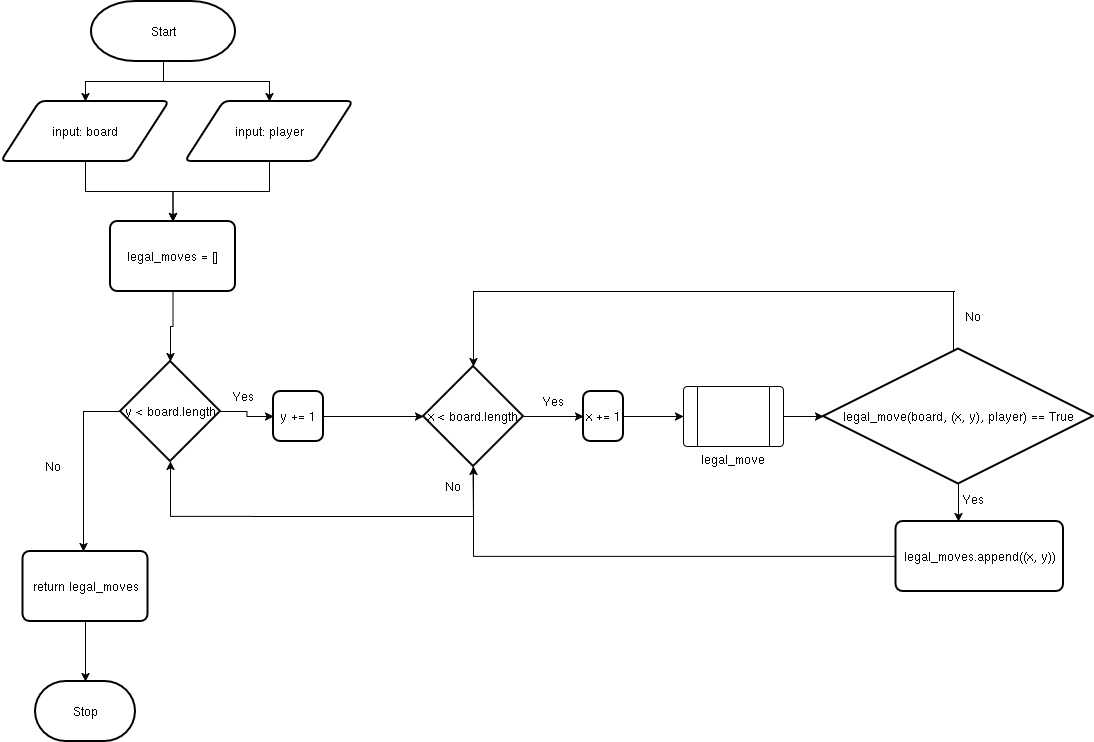

The diagram above was exported from draw.io. Its source (the exported page's mxGraphModel, read from the mxfile embedded in the PNG):
<mxGraphModel dx="1412" dy="813" grid="1" gridSize="10" guides="1" tooltips="1" connect="1" arrows="1" fold="1" page="1" pageScale="1" pageWidth="827" pageHeight="1169" math="0" shadow="0">
  <root>
    <mxCell id="WIyWlLk6GJQsqaUBKTNV-0" />
    <mxCell id="WIyWlLk6GJQsqaUBKTNV-1" parent="WIyWlLk6GJQsqaUBKTNV-0" />
    <mxCell id="OQWZjP30380d3s_NgSn6-0" edge="1" parent="WIyWlLk6GJQsqaUBKTNV-1" source="OQWZjP30380d3s_NgSn6-2" style="edgeStyle=orthogonalEdgeStyle;rounded=0;orthogonalLoop=1;jettySize=auto;html=1;entryX=0;entryY=0.5;entryDx=0;entryDy=0;" target="OQWZjP30380d3s_NgSn6-10">
      <mxGeometry relative="1" as="geometry">
        <mxPoint x="270" y="430" as="targetPoint" />
      </mxGeometry>
    </mxCell>
    <mxCell id="OQWZjP30380d3s_NgSn6-1" edge="1" parent="WIyWlLk6GJQsqaUBKTNV-1" source="OQWZjP30380d3s_NgSn6-2" style="edgeStyle=orthogonalEdgeStyle;rounded=0;orthogonalLoop=1;jettySize=auto;html=1;">
      <mxGeometry relative="1" as="geometry">
        <mxPoint x="110" y="570" as="targetPoint" />
      </mxGeometry>
    </mxCell>
    <mxCell id="OQWZjP30380d3s_NgSn6-2" parent="WIyWlLk6GJQsqaUBKTNV-1" style="strokeWidth=2;html=1;shape=mxgraph.flowchart.decision;whiteSpace=wrap;" value="y &amp;lt; board.length" vertex="1">
      <mxGeometry height="100" width="100" x="147" y="380" as="geometry" />
    </mxCell>
    <mxCell id="OQWZjP30380d3s_NgSn6-3" parent="WIyWlLk6GJQsqaUBKTNV-1" style="strokeWidth=2;html=1;shape=mxgraph.flowchart.decision;whiteSpace=wrap;" value="x &amp;lt; board.length" vertex="1">
      <mxGeometry height="100" width="100" x="450" y="385" as="geometry" />
    </mxCell>
    <mxCell id="OQWZjP30380d3s_NgSn6-4" parent="WIyWlLk6GJQsqaUBKTNV-1" style="text;html=1;whiteSpace=wrap;strokeColor=none;fillColor=none;align=center;verticalAlign=middle;rounded=0;" value="Yes" vertex="1">
      <mxGeometry height="30" width="60" x="240" y="400" as="geometry" />
    </mxCell>
    <mxCell id="OQWZjP30380d3s_NgSn6-5" edge="1" parent="WIyWlLk6GJQsqaUBKTNV-1" style="endArrow=none;html=1;rounded=0;" value="">
      <mxGeometry height="50" relative="1" width="50" as="geometry">
        <Array as="points">
          <mxPoint x="500" y="535" />
        </Array>
        <mxPoint x="280" y="535" as="sourcePoint" />
        <mxPoint x="499.5" y="485" as="targetPoint" />
      </mxGeometry>
    </mxCell>
    <mxCell id="OQWZjP30380d3s_NgSn6-6" parent="WIyWlLk6GJQsqaUBKTNV-1" style="text;html=1;whiteSpace=wrap;strokeColor=none;fillColor=none;align=center;verticalAlign=middle;rounded=0;" value="No" vertex="1">
      <mxGeometry height="30" width="60" x="450" y="490" as="geometry" />
    </mxCell>
    <mxCell id="OQWZjP30380d3s_NgSn6-7" edge="1" parent="WIyWlLk6GJQsqaUBKTNV-1" style="endArrow=classic;html=1;rounded=0;" value="">
      <mxGeometry height="50" relative="1" width="50" as="geometry">
        <mxPoint x="550" y="435" as="sourcePoint" />
        <mxPoint x="610" y="435" as="targetPoint" />
      </mxGeometry>
    </mxCell>
    <mxCell id="OQWZjP30380d3s_NgSn6-8" parent="WIyWlLk6GJQsqaUBKTNV-1" style="text;html=1;whiteSpace=wrap;strokeColor=none;fillColor=none;align=center;verticalAlign=middle;rounded=0;" value="Yes" vertex="1">
      <mxGeometry height="30" width="60" x="550" y="405" as="geometry" />
    </mxCell>
    <mxCell id="OQWZjP30380d3s_NgSn6-10" parent="WIyWlLk6GJQsqaUBKTNV-1" style="rounded=1;whiteSpace=wrap;html=1;absoluteArcSize=1;arcSize=14;strokeWidth=2;" value="y += 1" vertex="1">
      <mxGeometry height="50" width="50" x="300" y="410" as="geometry" />
    </mxCell>
    <mxCell id="OQWZjP30380d3s_NgSn6-34" edge="1" parent="WIyWlLk6GJQsqaUBKTNV-1" source="OQWZjP30380d3s_NgSn6-11" style="edgeStyle=orthogonalEdgeStyle;rounded=0;orthogonalLoop=1;jettySize=auto;html=1;">
      <mxGeometry relative="1" as="geometry">
        <mxPoint x="710" y="435" as="targetPoint" />
      </mxGeometry>
    </mxCell>
    <mxCell id="OQWZjP30380d3s_NgSn6-11" parent="WIyWlLk6GJQsqaUBKTNV-1" style="rounded=1;whiteSpace=wrap;html=1;absoluteArcSize=1;arcSize=14;strokeWidth=2;" value="x += 1" vertex="1">
      <mxGeometry height="50" width="40" x="610" y="410" as="geometry" />
    </mxCell>
    <mxCell id="OQWZjP30380d3s_NgSn6-16" edge="1" parent="WIyWlLk6GJQsqaUBKTNV-1" style="edgeStyle=orthogonalEdgeStyle;rounded=0;orthogonalLoop=1;jettySize=auto;html=1;entryX=0.5;entryY=1;entryDx=0;entryDy=0;entryPerimeter=0;" target="OQWZjP30380d3s_NgSn6-2">
      <mxGeometry relative="1" as="geometry">
        <mxPoint x="280" y="535" as="sourcePoint" />
      </mxGeometry>
    </mxCell>
    <mxCell id="OQWZjP30380d3s_NgSn6-17" parent="WIyWlLk6GJQsqaUBKTNV-1" style="text;html=1;whiteSpace=wrap;strokeColor=none;fillColor=none;align=center;verticalAlign=middle;rounded=0;" value="No" vertex="1">
      <mxGeometry height="30" width="60" x="50" y="470" as="geometry" />
    </mxCell>
    <mxCell id="OQWZjP30380d3s_NgSn6-21" edge="1" parent="WIyWlLk6GJQsqaUBKTNV-1" source="OQWZjP30380d3s_NgSn6-23" style="edgeStyle=orthogonalEdgeStyle;rounded=0;orthogonalLoop=1;jettySize=auto;html=1;entryX=0.5;entryY=0;entryDx=0;entryDy=0;" target="OQWZjP30380d3s_NgSn6-25">
      <mxGeometry relative="1" as="geometry" />
    </mxCell>
    <mxCell id="OQWZjP30380d3s_NgSn6-22" edge="1" parent="WIyWlLk6GJQsqaUBKTNV-1" source="OQWZjP30380d3s_NgSn6-23" style="edgeStyle=orthogonalEdgeStyle;rounded=0;orthogonalLoop=1;jettySize=auto;html=1;entryX=0.5;entryY=0;entryDx=0;entryDy=0;" target="OQWZjP30380d3s_NgSn6-27">
      <mxGeometry relative="1" as="geometry" />
    </mxCell>
    <mxCell id="OQWZjP30380d3s_NgSn6-23" parent="WIyWlLk6GJQsqaUBKTNV-1" style="strokeWidth=2;html=1;shape=mxgraph.flowchart.terminator;whiteSpace=wrap;" value="Start" vertex="1">
      <mxGeometry height="60" width="144" x="118" y="20" as="geometry" />
    </mxCell>
    <mxCell id="OQWZjP30380d3s_NgSn6-31" edge="1" parent="WIyWlLk6GJQsqaUBKTNV-1" source="OQWZjP30380d3s_NgSn6-25" style="edgeStyle=orthogonalEdgeStyle;rounded=0;orthogonalLoop=1;jettySize=auto;html=1;entryX=0.5;entryY=0;entryDx=0;entryDy=0;" target="OQWZjP30380d3s_NgSn6-20">
      <mxGeometry relative="1" as="geometry" />
    </mxCell>
    <mxCell id="OQWZjP30380d3s_NgSn6-25" parent="WIyWlLk6GJQsqaUBKTNV-1" style="shape=parallelogram;html=1;strokeWidth=2;perimeter=parallelogramPerimeter;whiteSpace=wrap;rounded=1;arcSize=12;size=0.23;" value="input: board" vertex="1">
      <mxGeometry height="60" width="168" x="28" y="120" as="geometry" />
    </mxCell>
    <mxCell id="OQWZjP30380d3s_NgSn6-30" edge="1" parent="WIyWlLk6GJQsqaUBKTNV-1" source="OQWZjP30380d3s_NgSn6-27" style="edgeStyle=orthogonalEdgeStyle;rounded=0;orthogonalLoop=1;jettySize=auto;html=1;entryX=0.5;entryY=0;entryDx=0;entryDy=0;" target="OQWZjP30380d3s_NgSn6-20">
      <mxGeometry relative="1" as="geometry" />
    </mxCell>
    <mxCell id="OQWZjP30380d3s_NgSn6-27" parent="WIyWlLk6GJQsqaUBKTNV-1" style="shape=parallelogram;html=1;strokeWidth=2;perimeter=parallelogramPerimeter;whiteSpace=wrap;rounded=1;arcSize=12;size=0.23;" value="input: player" vertex="1">
      <mxGeometry height="60" width="168" x="212" y="120" as="geometry" />
    </mxCell>
    <mxCell id="OQWZjP30380d3s_NgSn6-20" parent="WIyWlLk6GJQsqaUBKTNV-1" style="rounded=1;whiteSpace=wrap;html=1;absoluteArcSize=1;arcSize=14;strokeWidth=2;" value="legal_moves = []" vertex="1">
      <mxGeometry height="70" width="125" x="137" y="240" as="geometry" />
    </mxCell>
    <mxCell id="OQWZjP30380d3s_NgSn6-32" edge="1" parent="WIyWlLk6GJQsqaUBKTNV-1" source="OQWZjP30380d3s_NgSn6-20" style="edgeStyle=orthogonalEdgeStyle;rounded=0;orthogonalLoop=1;jettySize=auto;html=1;entryX=0.5;entryY=0;entryDx=0;entryDy=0;entryPerimeter=0;" target="OQWZjP30380d3s_NgSn6-2">
      <mxGeometry relative="1" as="geometry" />
    </mxCell>
    <mxCell id="OQWZjP30380d3s_NgSn6-33" edge="1" parent="WIyWlLk6GJQsqaUBKTNV-1" source="OQWZjP30380d3s_NgSn6-10" style="edgeStyle=orthogonalEdgeStyle;rounded=0;orthogonalLoop=1;jettySize=auto;html=1;entryX=0;entryY=0.5;entryDx=0;entryDy=0;entryPerimeter=0;" target="OQWZjP30380d3s_NgSn6-3">
      <mxGeometry relative="1" as="geometry" />
    </mxCell>
    <mxCell id="OQWZjP30380d3s_NgSn6-37" edge="1" parent="WIyWlLk6GJQsqaUBKTNV-1" source="OQWZjP30380d3s_NgSn6-36" style="edgeStyle=orthogonalEdgeStyle;rounded=0;orthogonalLoop=1;jettySize=auto;html=1;">
      <mxGeometry relative="1" as="geometry">
        <mxPoint x="850" y="435" as="targetPoint" />
      </mxGeometry>
    </mxCell>
    <mxCell id="OQWZjP30380d3s_NgSn6-36" parent="WIyWlLk6GJQsqaUBKTNV-1" style="verticalLabelPosition=bottom;verticalAlign=top;html=1;shape=process;whiteSpace=wrap;rounded=1;size=0.14;arcSize=6;" value="legal_move" vertex="1">
      <mxGeometry height="60" width="100" x="710" y="405" as="geometry" />
    </mxCell>
    <mxCell id="OQWZjP30380d3s_NgSn6-39" edge="1" parent="WIyWlLk6GJQsqaUBKTNV-1" source="OQWZjP30380d3s_NgSn6-38" style="edgeStyle=orthogonalEdgeStyle;rounded=0;orthogonalLoop=1;jettySize=auto;html=1;">
      <mxGeometry relative="1" as="geometry">
        <mxPoint x="985" y="540" as="targetPoint" />
      </mxGeometry>
    </mxCell>
    <mxCell id="OQWZjP30380d3s_NgSn6-38" parent="WIyWlLk6GJQsqaUBKTNV-1" style="strokeWidth=2;html=1;shape=mxgraph.flowchart.decision;whiteSpace=wrap;" value="legal_move(board, (x, y), player) == True" vertex="1">
      <mxGeometry height="135" width="270" x="850" y="367.5" as="geometry" />
    </mxCell>
    <mxCell id="OQWZjP30380d3s_NgSn6-40" parent="WIyWlLk6GJQsqaUBKTNV-1" style="text;html=1;whiteSpace=wrap;strokeColor=none;fillColor=none;align=center;verticalAlign=middle;rounded=0;" value="Yes" vertex="1">
      <mxGeometry height="30" width="60" x="970" y="502.5" as="geometry" />
    </mxCell>
    <mxCell id="OQWZjP30380d3s_NgSn6-42" parent="WIyWlLk6GJQsqaUBKTNV-1" style="rounded=1;whiteSpace=wrap;html=1;absoluteArcSize=1;arcSize=14;strokeWidth=2;" value="legal_moves.append((x, y))" vertex="1">
      <mxGeometry height="70" width="167.5" x="922.5" y="540" as="geometry" />
    </mxCell>
    <mxCell id="OQWZjP30380d3s_NgSn6-43" edge="1" parent="WIyWlLk6GJQsqaUBKTNV-1" source="OQWZjP30380d3s_NgSn6-42" style="edgeStyle=orthogonalEdgeStyle;rounded=0;orthogonalLoop=1;jettySize=auto;html=1;entryX=0.5;entryY=1;entryDx=0;entryDy=0;entryPerimeter=0;" target="OQWZjP30380d3s_NgSn6-3">
      <mxGeometry relative="1" as="geometry" />
    </mxCell>
    <mxCell id="OQWZjP30380d3s_NgSn6-46" edge="1" parent="WIyWlLk6GJQsqaUBKTNV-1" style="endArrow=classic;html=1;rounded=0;entryX=0.5;entryY=0;entryDx=0;entryDy=0;entryPerimeter=0;" target="OQWZjP30380d3s_NgSn6-3" value="">
      <mxGeometry height="50" relative="1" width="50" as="geometry">
        <Array as="points">
          <mxPoint x="500" y="310" />
        </Array>
        <mxPoint x="981.25" y="310" as="sourcePoint" />
        <mxPoint x="1031.25" y="260" as="targetPoint" />
      </mxGeometry>
    </mxCell>
    <mxCell id="OQWZjP30380d3s_NgSn6-47" edge="1" parent="WIyWlLk6GJQsqaUBKTNV-1" style="endArrow=none;html=1;rounded=0;" value="">
      <mxGeometry height="50" relative="1" width="50" as="geometry">
        <mxPoint x="980" y="370" as="sourcePoint" />
        <mxPoint x="980" y="310" as="targetPoint" />
      </mxGeometry>
    </mxCell>
    <mxCell id="OQWZjP30380d3s_NgSn6-48" parent="WIyWlLk6GJQsqaUBKTNV-1" style="text;html=1;whiteSpace=wrap;strokeColor=none;fillColor=none;align=center;verticalAlign=middle;rounded=0;" value="No" vertex="1">
      <mxGeometry height="30" width="60" x="970" y="320" as="geometry" />
    </mxCell>
    <mxCell id="OQWZjP30380d3s_NgSn6-51" edge="1" parent="WIyWlLk6GJQsqaUBKTNV-1" source="OQWZjP30380d3s_NgSn6-50" style="edgeStyle=orthogonalEdgeStyle;rounded=0;orthogonalLoop=1;jettySize=auto;html=1;">
      <mxGeometry relative="1" as="geometry">
        <mxPoint x="112" y="700" as="targetPoint" />
      </mxGeometry>
    </mxCell>
    <mxCell id="OQWZjP30380d3s_NgSn6-50" parent="WIyWlLk6GJQsqaUBKTNV-1" style="rounded=1;whiteSpace=wrap;html=1;absoluteArcSize=1;arcSize=14;strokeWidth=2;" value="return legal_moves" vertex="1">
      <mxGeometry height="70" width="125" x="49.5" y="570" as="geometry" />
    </mxCell>
    <mxCell id="OQWZjP30380d3s_NgSn6-52" parent="WIyWlLk6GJQsqaUBKTNV-1" style="strokeWidth=2;html=1;shape=mxgraph.flowchart.terminator;whiteSpace=wrap;" value="Stop" vertex="1">
      <mxGeometry height="60" width="100" x="62" y="700" as="geometry" />
    </mxCell>
  </root>
</mxGraphModel>